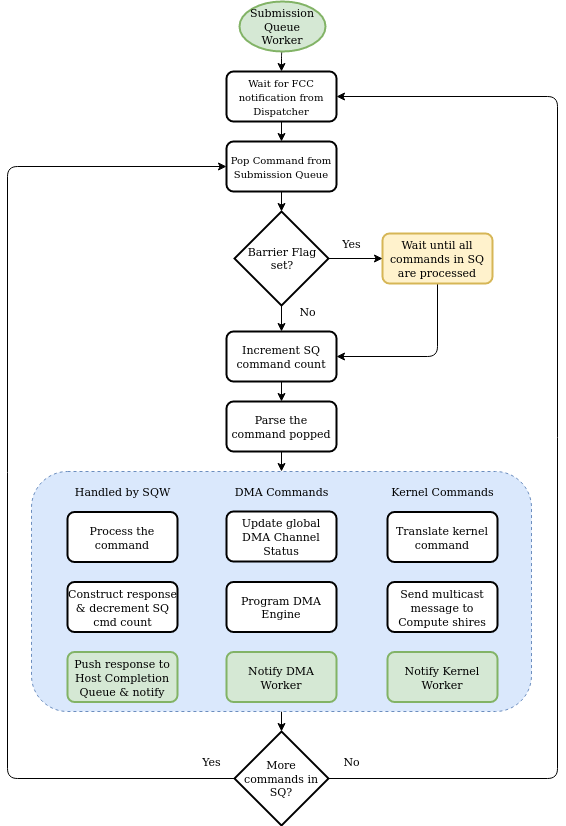

The diagram above was exported from draw.io. Its source (the exported page's mxGraphModel, read from the mxfile embedded in the PNG):
<mxGraphModel dx="1422" dy="946" grid="1" gridSize="10" guides="1" tooltips="1" connect="1" arrows="1" fold="1" page="1" pageScale="1" pageWidth="827" pageHeight="1169" math="0" shadow="0">
  <root>
    <mxCell id="WIyWlLk6GJQsqaUBKTNV-0" />
    <mxCell id="WIyWlLk6GJQsqaUBKTNV-1" parent="WIyWlLk6GJQsqaUBKTNV-0" />
    <mxCell id="VGw7X2RUUl-P-K42v8WQ-25" style="edgeStyle=orthogonalEdgeStyle;rounded=1;orthogonalLoop=1;jettySize=auto;html=1;fontSize=11;" parent="WIyWlLk6GJQsqaUBKTNV-1" source="VGw7X2RUUl-P-K42v8WQ-12" target="VGw7X2RUUl-P-K42v8WQ-24" edge="1">
      <mxGeometry relative="1" as="geometry" />
    </mxCell>
    <mxCell id="VGw7X2RUUl-P-K42v8WQ-12" value="" style="rounded=1;whiteSpace=wrap;html=1;dashed=1;fillColor=#dae8fc;strokeColor=#6c8ebf;" parent="WIyWlLk6GJQsqaUBKTNV-1" vertex="1">
      <mxGeometry x="164" y="510" width="500" height="240" as="geometry" />
    </mxCell>
    <mxCell id="UU4sVhpDDUkjaVCOc1wO-17" style="edgeStyle=orthogonalEdgeStyle;rounded=1;orthogonalLoop=1;jettySize=auto;html=1;exitX=0.5;exitY=1;exitDx=0;exitDy=0;exitPerimeter=0;entryX=0.5;entryY=0;entryDx=0;entryDy=0;fontSize=11;" parent="WIyWlLk6GJQsqaUBKTNV-1" source="UU4sVhpDDUkjaVCOc1wO-1" target="UU4sVhpDDUkjaVCOc1wO-2" edge="1">
      <mxGeometry relative="1" as="geometry" />
    </mxCell>
    <mxCell id="UU4sVhpDDUkjaVCOc1wO-1" value="Submission Queue Worker" style="strokeWidth=2;html=1;shape=mxgraph.flowchart.start_1;whiteSpace=wrap;fillColor=#d5e8d4;strokeColor=#82b366;fontSize=11;spacingRight=2;spacingLeft=2;" parent="WIyWlLk6GJQsqaUBKTNV-1" vertex="1">
      <mxGeometry x="372" y="40" width="86" height="50" as="geometry" />
    </mxCell>
    <mxCell id="UU4sVhpDDUkjaVCOc1wO-18" style="edgeStyle=orthogonalEdgeStyle;rounded=1;orthogonalLoop=1;jettySize=auto;html=1;exitX=0.5;exitY=1;exitDx=0;exitDy=0;entryX=0.5;entryY=0;entryDx=0;entryDy=0;fontSize=11;" parent="WIyWlLk6GJQsqaUBKTNV-1" source="UU4sVhpDDUkjaVCOc1wO-2" target="UU4sVhpDDUkjaVCOc1wO-3" edge="1">
      <mxGeometry relative="1" as="geometry" />
    </mxCell>
    <mxCell id="UU4sVhpDDUkjaVCOc1wO-2" value="&lt;font size=&quot;1&quot;&gt;Wait for FCC notification from Dispatcher&lt;br&gt;&lt;/font&gt;" style="rounded=1;whiteSpace=wrap;html=1;absoluteArcSize=1;arcSize=14;strokeWidth=2;" parent="WIyWlLk6GJQsqaUBKTNV-1" vertex="1">
      <mxGeometry x="359" y="110" width="110" height="50" as="geometry" />
    </mxCell>
    <mxCell id="VGw7X2RUUl-P-K42v8WQ-9" style="edgeStyle=orthogonalEdgeStyle;rounded=0;orthogonalLoop=1;jettySize=auto;html=1;exitX=0.5;exitY=1;exitDx=0;exitDy=0;entryX=0.5;entryY=0;entryDx=0;entryDy=0;entryPerimeter=0;" parent="WIyWlLk6GJQsqaUBKTNV-1" source="UU4sVhpDDUkjaVCOc1wO-3" target="VGw7X2RUUl-P-K42v8WQ-0" edge="1">
      <mxGeometry relative="1" as="geometry" />
    </mxCell>
    <mxCell id="UU4sVhpDDUkjaVCOc1wO-3" value="&lt;font size=&quot;1&quot;&gt;Pop Command from Submission Queue&lt;br&gt;&lt;/font&gt;" style="rounded=1;whiteSpace=wrap;html=1;absoluteArcSize=1;arcSize=14;strokeWidth=2;" parent="WIyWlLk6GJQsqaUBKTNV-1" vertex="1">
      <mxGeometry x="359" y="180" width="110" height="50" as="geometry" />
    </mxCell>
    <mxCell id="UU4sVhpDDUkjaVCOc1wO-5" value="&lt;font style=&quot;font-size: 11px&quot;&gt;Process the command&lt;/font&gt;" style="rounded=1;whiteSpace=wrap;html=1;absoluteArcSize=1;arcSize=14;strokeWidth=2;" parent="WIyWlLk6GJQsqaUBKTNV-1" vertex="1">
      <mxGeometry x="200" y="550.5" width="110" height="50" as="geometry" />
    </mxCell>
    <mxCell id="VGw7X2RUUl-P-K42v8WQ-21" style="edgeStyle=orthogonalEdgeStyle;rounded=1;orthogonalLoop=1;jettySize=auto;html=1;exitX=0.5;exitY=1;exitDx=0;exitDy=0;entryX=0.5;entryY=0;entryDx=0;entryDy=0;fontSize=11;" parent="WIyWlLk6GJQsqaUBKTNV-1" source="UU4sVhpDDUkjaVCOc1wO-6" target="VGw7X2RUUl-P-K42v8WQ-12" edge="1">
      <mxGeometry relative="1" as="geometry" />
    </mxCell>
    <mxCell id="UU4sVhpDDUkjaVCOc1wO-6" value="&lt;font style=&quot;font-size: 11px&quot;&gt;Parse the command popped&lt;/font&gt;" style="rounded=1;whiteSpace=wrap;html=1;absoluteArcSize=1;arcSize=14;strokeWidth=2;" parent="WIyWlLk6GJQsqaUBKTNV-1" vertex="1">
      <mxGeometry x="359" y="440" width="110" height="50" as="geometry" />
    </mxCell>
    <mxCell id="VGw7X2RUUl-P-K42v8WQ-20" style="edgeStyle=orthogonalEdgeStyle;rounded=1;orthogonalLoop=1;jettySize=auto;html=1;exitX=0.5;exitY=1;exitDx=0;exitDy=0;entryX=1;entryY=0.5;entryDx=0;entryDy=0;fontSize=11;" parent="WIyWlLk6GJQsqaUBKTNV-1" source="UU4sVhpDDUkjaVCOc1wO-9" target="VGw7X2RUUl-P-K42v8WQ-8" edge="1">
      <mxGeometry relative="1" as="geometry" />
    </mxCell>
    <mxCell id="UU4sVhpDDUkjaVCOc1wO-9" value="&lt;font style=&quot;font-size: 11px&quot;&gt;Wait until all commands in SQ are processed&lt;/font&gt;" style="rounded=1;whiteSpace=wrap;html=1;absoluteArcSize=1;arcSize=14;strokeWidth=2;fillColor=#fff2cc;strokeColor=#d6b656;" parent="WIyWlLk6GJQsqaUBKTNV-1" vertex="1">
      <mxGeometry x="515" y="272" width="110" height="50" as="geometry" />
    </mxCell>
    <mxCell id="UU4sVhpDDUkjaVCOc1wO-11" value="&lt;font style=&quot;font-size: 11px&quot;&gt;Push response to Host Completion Queue &amp;amp; notify&lt;br&gt;&lt;/font&gt;" style="rounded=1;whiteSpace=wrap;html=1;absoluteArcSize=1;arcSize=14;strokeWidth=2;fillColor=#d5e8d4;strokeColor=#82b366;" parent="WIyWlLk6GJQsqaUBKTNV-1" vertex="1">
      <mxGeometry x="200" y="690.5" width="110" height="50" as="geometry" />
    </mxCell>
    <mxCell id="UU4sVhpDDUkjaVCOc1wO-12" value="&lt;font style=&quot;font-size: 11px&quot;&gt;Construct response &amp;amp; decrement SQ cmd count&lt;br&gt;&lt;/font&gt;" style="rounded=1;whiteSpace=wrap;html=1;absoluteArcSize=1;arcSize=14;strokeWidth=2;spacingRight=-1;" parent="WIyWlLk6GJQsqaUBKTNV-1" vertex="1">
      <mxGeometry x="200" y="620.5" width="110" height="50" as="geometry" />
    </mxCell>
    <mxCell id="VGw7X2RUUl-P-K42v8WQ-10" style="edgeStyle=orthogonalEdgeStyle;rounded=0;orthogonalLoop=1;jettySize=auto;html=1;exitX=0.5;exitY=1;exitDx=0;exitDy=0;exitPerimeter=0;entryX=0.5;entryY=0;entryDx=0;entryDy=0;" parent="WIyWlLk6GJQsqaUBKTNV-1" source="VGw7X2RUUl-P-K42v8WQ-0" target="VGw7X2RUUl-P-K42v8WQ-8" edge="1">
      <mxGeometry relative="1" as="geometry" />
    </mxCell>
    <mxCell id="VGw7X2RUUl-P-K42v8WQ-19" style="edgeStyle=orthogonalEdgeStyle;rounded=0;orthogonalLoop=1;jettySize=auto;html=1;exitX=1;exitY=0.5;exitDx=0;exitDy=0;exitPerimeter=0;entryX=0;entryY=0.5;entryDx=0;entryDy=0;fontSize=11;" parent="WIyWlLk6GJQsqaUBKTNV-1" source="VGw7X2RUUl-P-K42v8WQ-0" target="UU4sVhpDDUkjaVCOc1wO-9" edge="1">
      <mxGeometry relative="1" as="geometry" />
    </mxCell>
    <mxCell id="VGw7X2RUUl-P-K42v8WQ-0" value="Barrier Flag set?" style="strokeWidth=2;html=1;shape=mxgraph.flowchart.decision;whiteSpace=wrap;fontSize=11;spacingBottom=0;spacingRight=0;spacingLeft=2;" parent="WIyWlLk6GJQsqaUBKTNV-1" vertex="1">
      <mxGeometry x="367" y="250" width="94" height="94" as="geometry" />
    </mxCell>
    <mxCell id="VGw7X2RUUl-P-K42v8WQ-2" value="&lt;font style=&quot;font-size: 11px&quot;&gt;Translate kernel command&lt;br&gt;&lt;/font&gt;" style="rounded=1;whiteSpace=wrap;html=1;absoluteArcSize=1;arcSize=14;strokeWidth=2;" parent="WIyWlLk6GJQsqaUBKTNV-1" vertex="1">
      <mxGeometry x="520" y="550.5" width="110" height="50" as="geometry" />
    </mxCell>
    <mxCell id="VGw7X2RUUl-P-K42v8WQ-3" value="&lt;font style=&quot;font-size: 11px&quot;&gt;Update global DMA Channel Status&lt;br&gt;&lt;/font&gt;" style="rounded=1;whiteSpace=wrap;html=1;absoluteArcSize=1;arcSize=14;strokeWidth=2;" parent="WIyWlLk6GJQsqaUBKTNV-1" vertex="1">
      <mxGeometry x="359" y="550" width="110" height="50" as="geometry" />
    </mxCell>
    <mxCell id="VGw7X2RUUl-P-K42v8WQ-4" value="&lt;font style=&quot;font-size: 11px&quot;&gt;Send multicast message to Compute shires&lt;br&gt;&lt;/font&gt;" style="rounded=1;whiteSpace=wrap;html=1;absoluteArcSize=1;arcSize=14;strokeWidth=2;" parent="WIyWlLk6GJQsqaUBKTNV-1" vertex="1">
      <mxGeometry x="520" y="620.5" width="110" height="50" as="geometry" />
    </mxCell>
    <mxCell id="VGw7X2RUUl-P-K42v8WQ-5" value="&lt;font style=&quot;font-size: 11px&quot;&gt;Program DMA Engine&lt;/font&gt;" style="rounded=1;whiteSpace=wrap;html=1;absoluteArcSize=1;arcSize=14;strokeWidth=2;fontSize=11;" parent="WIyWlLk6GJQsqaUBKTNV-1" vertex="1">
      <mxGeometry x="359" y="620.5" width="110" height="50" as="geometry" />
    </mxCell>
    <mxCell id="VGw7X2RUUl-P-K42v8WQ-6" value="&lt;font style=&quot;font-size: 11px&quot;&gt;Notify DMA Worker&lt;/font&gt;" style="rounded=1;whiteSpace=wrap;html=1;absoluteArcSize=1;arcSize=14;strokeWidth=2;fillColor=#d5e8d4;strokeColor=#82b366;" parent="WIyWlLk6GJQsqaUBKTNV-1" vertex="1">
      <mxGeometry x="359" y="690.5" width="110" height="50" as="geometry" />
    </mxCell>
    <mxCell id="VGw7X2RUUl-P-K42v8WQ-7" value="&lt;font style=&quot;font-size: 11px&quot;&gt;Notify Kernel Worker&lt;/font&gt;" style="rounded=1;whiteSpace=wrap;html=1;absoluteArcSize=1;arcSize=14;strokeWidth=2;fillColor=#d5e8d4;strokeColor=#82b366;" parent="WIyWlLk6GJQsqaUBKTNV-1" vertex="1">
      <mxGeometry x="520" y="690.5" width="110" height="50" as="geometry" />
    </mxCell>
    <mxCell id="VGw7X2RUUl-P-K42v8WQ-11" style="edgeStyle=orthogonalEdgeStyle;rounded=0;orthogonalLoop=1;jettySize=auto;html=1;exitX=0.5;exitY=1;exitDx=0;exitDy=0;entryX=0.5;entryY=0;entryDx=0;entryDy=0;" parent="WIyWlLk6GJQsqaUBKTNV-1" source="VGw7X2RUUl-P-K42v8WQ-8" target="UU4sVhpDDUkjaVCOc1wO-6" edge="1">
      <mxGeometry relative="1" as="geometry" />
    </mxCell>
    <mxCell id="VGw7X2RUUl-P-K42v8WQ-8" value="&lt;font style=&quot;font-size: 11px&quot;&gt;Increment SQ command count&lt;/font&gt;" style="rounded=1;whiteSpace=wrap;html=1;absoluteArcSize=1;arcSize=14;strokeWidth=2;" parent="WIyWlLk6GJQsqaUBKTNV-1" vertex="1">
      <mxGeometry x="359" y="370" width="110" height="50" as="geometry" />
    </mxCell>
    <mxCell id="VGw7X2RUUl-P-K42v8WQ-13" style="edgeStyle=orthogonalEdgeStyle;rounded=0;orthogonalLoop=1;jettySize=auto;html=1;exitX=0.5;exitY=1;exitDx=0;exitDy=0;" parent="WIyWlLk6GJQsqaUBKTNV-1" source="VGw7X2RUUl-P-K42v8WQ-12" target="VGw7X2RUUl-P-K42v8WQ-12" edge="1">
      <mxGeometry relative="1" as="geometry" />
    </mxCell>
    <mxCell id="VGw7X2RUUl-P-K42v8WQ-14" value="Handled by SQW" style="text;html=1;align=center;verticalAlign=middle;resizable=0;points=[];autosize=1;fontSize=11;" parent="WIyWlLk6GJQsqaUBKTNV-1" vertex="1">
      <mxGeometry x="200" y="520" width="110" height="20" as="geometry" />
    </mxCell>
    <mxCell id="VGw7X2RUUl-P-K42v8WQ-16" value="DMA Commands" style="text;html=1;align=center;verticalAlign=middle;resizable=0;points=[];autosize=1;fontSize=11;" parent="WIyWlLk6GJQsqaUBKTNV-1" vertex="1">
      <mxGeometry x="359" y="520" width="110" height="20" as="geometry" />
    </mxCell>
    <mxCell id="VGw7X2RUUl-P-K42v8WQ-17" value="Kernel Commands" style="text;html=1;align=center;verticalAlign=middle;resizable=0;points=[];autosize=1;fontSize=11;" parent="WIyWlLk6GJQsqaUBKTNV-1" vertex="1">
      <mxGeometry x="515" y="520" width="120" height="20" as="geometry" />
    </mxCell>
    <mxCell id="VGw7X2RUUl-P-K42v8WQ-22" value="Yes" style="text;html=1;align=center;verticalAlign=middle;resizable=0;points=[];autosize=1;fontSize=11;" parent="WIyWlLk6GJQsqaUBKTNV-1" vertex="1">
      <mxGeometry x="469" y="272" width="30" height="20" as="geometry" />
    </mxCell>
    <mxCell id="VGw7X2RUUl-P-K42v8WQ-23" value="No" style="text;html=1;align=center;verticalAlign=middle;resizable=0;points=[];autosize=1;fontSize=11;" parent="WIyWlLk6GJQsqaUBKTNV-1" vertex="1">
      <mxGeometry x="425" y="340" width="30" height="20" as="geometry" />
    </mxCell>
    <mxCell id="VGw7X2RUUl-P-K42v8WQ-26" style="edgeStyle=orthogonalEdgeStyle;rounded=1;orthogonalLoop=1;jettySize=auto;html=1;exitX=0;exitY=0.5;exitDx=0;exitDy=0;exitPerimeter=0;entryX=0;entryY=0.5;entryDx=0;entryDy=0;fontSize=11;" parent="WIyWlLk6GJQsqaUBKTNV-1" source="VGw7X2RUUl-P-K42v8WQ-24" target="UU4sVhpDDUkjaVCOc1wO-3" edge="1">
      <mxGeometry relative="1" as="geometry">
        <Array as="points">
          <mxPoint x="140" y="817" />
          <mxPoint x="140" y="205" />
        </Array>
      </mxGeometry>
    </mxCell>
    <mxCell id="VGw7X2RUUl-P-K42v8WQ-27" style="edgeStyle=orthogonalEdgeStyle;rounded=1;orthogonalLoop=1;jettySize=auto;html=1;exitX=1;exitY=0.5;exitDx=0;exitDy=0;exitPerimeter=0;entryX=1;entryY=0.5;entryDx=0;entryDy=0;fontSize=11;" parent="WIyWlLk6GJQsqaUBKTNV-1" source="VGw7X2RUUl-P-K42v8WQ-24" target="UU4sVhpDDUkjaVCOc1wO-2" edge="1">
      <mxGeometry relative="1" as="geometry">
        <Array as="points">
          <mxPoint x="690" y="817" />
          <mxPoint x="690" y="135" />
        </Array>
      </mxGeometry>
    </mxCell>
    <mxCell id="VGw7X2RUUl-P-K42v8WQ-24" value="More commands in SQ?" style="strokeWidth=2;html=1;shape=mxgraph.flowchart.decision;whiteSpace=wrap;fontSize=11;spacingBottom=0;" parent="WIyWlLk6GJQsqaUBKTNV-1" vertex="1">
      <mxGeometry x="367" y="770" width="94" height="94" as="geometry" />
    </mxCell>
    <mxCell id="VGw7X2RUUl-P-K42v8WQ-28" value="Yes" style="text;html=1;align=center;verticalAlign=middle;resizable=0;points=[];autosize=1;fontSize=11;" parent="WIyWlLk6GJQsqaUBKTNV-1" vertex="1">
      <mxGeometry x="329" y="790" width="30" height="20" as="geometry" />
    </mxCell>
    <mxCell id="VGw7X2RUUl-P-K42v8WQ-29" value="No" style="text;html=1;align=center;verticalAlign=middle;resizable=0;points=[];autosize=1;fontSize=11;" parent="WIyWlLk6GJQsqaUBKTNV-1" vertex="1">
      <mxGeometry x="469" y="790" width="30" height="20" as="geometry" />
    </mxCell>
  </root>
</mxGraphModel>